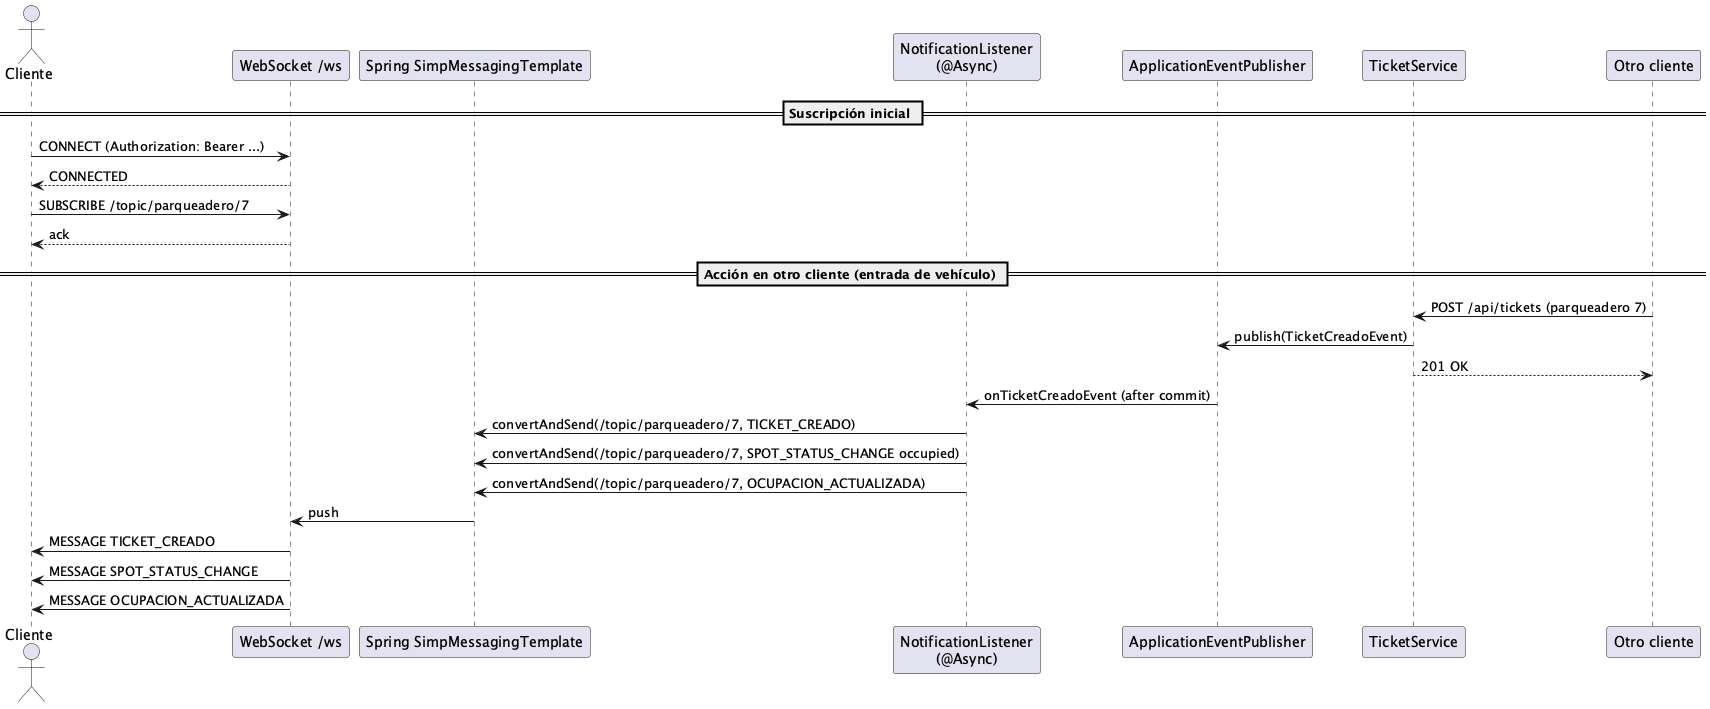

The diagram above was rendered by PlantUML. Its source (embedded in the PNG):
@startuml
actor Cliente
participant "WebSocket /ws" as WS
participant "Spring SimpMessagingTemplate" as STT
participant "NotificationListener\n(@Async)" as NL
participant "ApplicationEventPublisher" as EVT
participant "TicketService" as TS

== Suscripción inicial ==
Cliente -> WS : CONNECT (Authorization: Bearer ...)
WS --> Cliente : CONNECTED
Cliente -> WS : SUBSCRIBE /topic/parqueadero/7
WS --> Cliente : ack

== Acción en otro cliente (entrada de vehículo) ==
"Otro cliente" -> TS : POST /api/tickets (parqueadero 7)
TS -> EVT : publish(TicketCreadoEvent)
TS --> "Otro cliente" : 201 OK
EVT -> NL : onTicketCreadoEvent (after commit)
NL -> STT : convertAndSend(/topic/parqueadero/7, TICKET_CREADO)
NL -> STT : convertAndSend(/topic/parqueadero/7, SPOT_STATUS_CHANGE occupied)
NL -> STT : convertAndSend(/topic/parqueadero/7, OCUPACION_ACTUALIZADA)
STT -> WS : push
WS -> Cliente : MESSAGE TICKET_CREADO
WS -> Cliente : MESSAGE SPOT_STATUS_CHANGE
WS -> Cliente : MESSAGE OCUPACION_ACTUALIZADA
@enduml